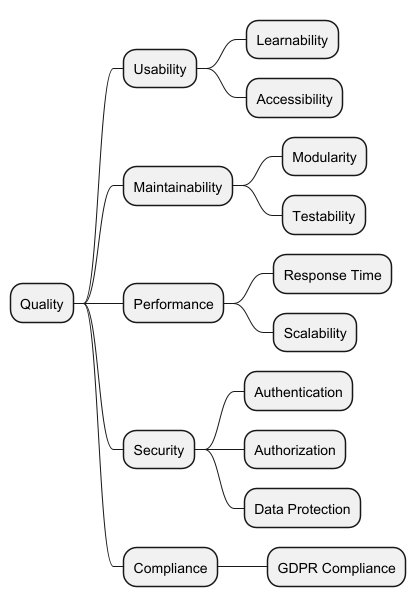

The diagram above was rendered by PlantUML. Its source (embedded in the PNG):
@startmindmap
* Quality
  ** Usability
  *** Learnability
  *** Accessibility
  ** Maintainability
  *** Modularity
  *** Testability
  ** Performance
  *** Response Time
  *** Scalability
  ** Security
  *** Authentication
  *** Authorization
  *** Data Protection
  ** Compliance
  *** GDPR Compliance
  @endmindmap